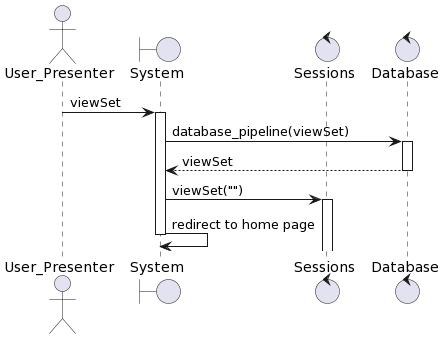

The diagram above was rendered by PlantUML. Its source (embedded in the PNG):
@startuml
actor User_Presenter
boundary "System" as system
control "Sessions" as sessions
control "Database" as db
User_Presenter -> system: viewSet
activate system
system -> db: database_pipeline(viewSet)
activate db
db --> system: viewSet
deactivate db
system -> sessions: viewSet("")
activate sessions
system -> system: redirect to home page
deactivate system
@enduml